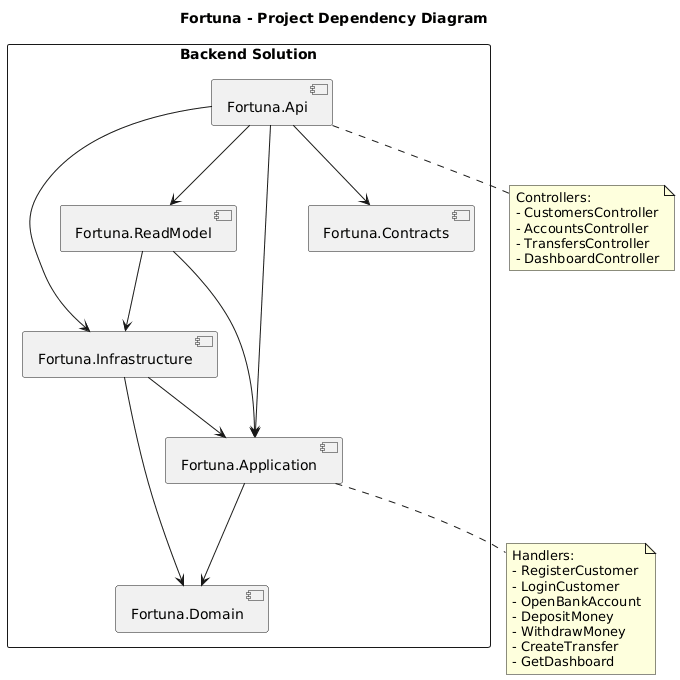

The diagram above was rendered by PlantUML. Its source (embedded in the PNG):
@startuml
title Fortuna - Project Dependency Diagram

skinparam shadowing false
skinparam packageStyle rectangle

package "Backend Solution" {
  [Fortuna.Api] as Api
  [Fortuna.Application] as App
  [Fortuna.Domain] as Domain
  [Fortuna.Infrastructure] as Infra
  [Fortuna.ReadModel] as ReadModel
  [Fortuna.Contracts] as Contracts
}

Api --> App
Api --> Infra
Api --> ReadModel
Api --> Contracts

App --> Domain

Infra --> App
Infra --> Domain

ReadModel --> App
ReadModel --> Infra

note bottom of Api
  Controllers:
  - CustomersController
  - AccountsController
  - TransfersController
  - DashboardController
end note

note bottom of App
  Handlers:
  - RegisterCustomer
  - LoginCustomer
  - OpenBankAccount
  - DepositMoney
  - WithdrawMoney
  - CreateTransfer
  - GetDashboard
end note
@enduml